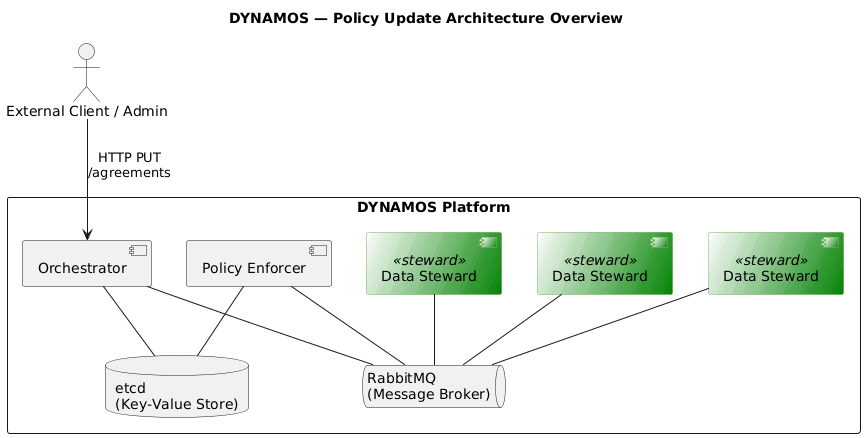

The diagram above was rendered by PlantUML. Its source (embedded in the PNG):
@startuml Architecture Diagram

title DYNAMOS — Policy Update Architecture Overview

skinparam component {
    BackgroundColor<<steward>> #D5E8D4
    BorderColor<<steward>> #82B366
}

actor "External Client / Admin" as admin

rectangle "DYNAMOS Platform" {

    component "Orchestrator" as orch

    component "Policy Enforcer" as pe

    component "Data Steward" as ds3 <<steward>> #white/Green
    component "Data Steward" as ds2 <<steward>> #white/green
    component "Data Steward" as ds1 <<steward>> #white/Green

    database "etcd\n(Key-Value Store)" as etcd

    queue "RabbitMQ\n(Message Broker)" as rabbit
}

' External actor
admin --> orch : HTTP PUT\n/agreements

' Inter-service communication via RabbitMQ
pe -- rabbit
orch -- rabbit
ds1 -- rabbit
ds2 -- rabbit
ds3 -- rabbit

' etcd access
pe -- etcd
orch -- etcd

@enduml